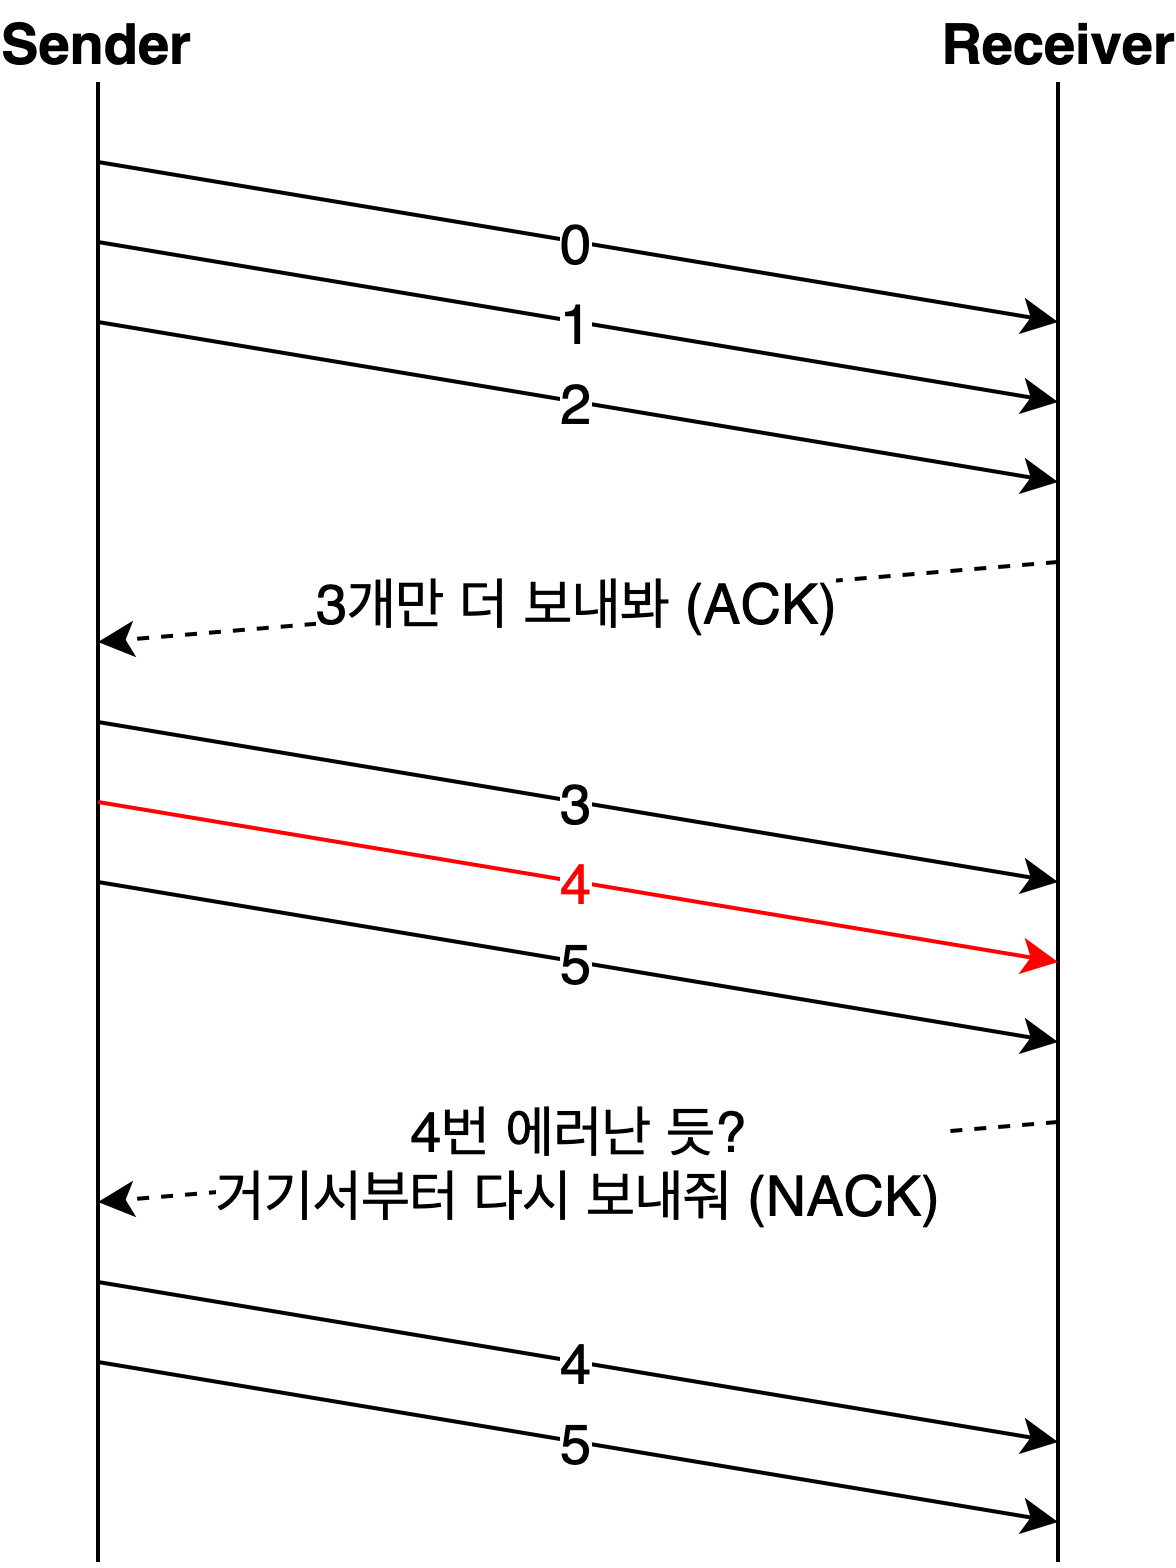

The diagram above was exported from draw.io. Its source (the exported page's mxGraphModel, read from the mxfile embedded in the PNG):
<mxGraphModel dx="932" dy="1700" grid="1" gridSize="10" guides="1" tooltips="1" connect="1" arrows="1" fold="1" page="1" pageScale="1" pageWidth="850" pageHeight="1100" math="0" shadow="0">
  <root>
    <mxCell id="0" />
    <mxCell id="1" parent="0" />
    <mxCell id="2" value="" style="endArrow=none;html=1;strokeWidth=1;fontSize=14;" edge="1" parent="1">
      <mxGeometry width="50" height="50" relative="1" as="geometry">
        <mxPoint x="40" y="400" as="sourcePoint" />
        <mxPoint x="40" y="770" as="targetPoint" />
      </mxGeometry>
    </mxCell>
    <mxCell id="3" value="" style="endArrow=none;html=1;strokeWidth=1;fontSize=14;" edge="1" parent="1">
      <mxGeometry width="50" height="50" relative="1" as="geometry">
        <mxPoint x="280" y="400" as="sourcePoint" />
        <mxPoint x="280" y="770" as="targetPoint" />
      </mxGeometry>
    </mxCell>
    <mxCell id="4" value="0" style="endArrow=classic;html=1;strokeWidth=1;fontSize=14;" edge="1" parent="1">
      <mxGeometry width="50" height="50" relative="1" as="geometry">
        <mxPoint x="40" y="420" as="sourcePoint" />
        <mxPoint x="280" y="460" as="targetPoint" />
      </mxGeometry>
    </mxCell>
    <mxCell id="5" value="1" style="endArrow=classic;html=1;strokeWidth=1;fontSize=14;" edge="1" parent="1">
      <mxGeometry width="50" height="50" relative="1" as="geometry">
        <mxPoint x="40" y="440" as="sourcePoint" />
        <mxPoint x="280" y="480" as="targetPoint" />
      </mxGeometry>
    </mxCell>
    <mxCell id="6" value="2" style="endArrow=classic;html=1;strokeWidth=1;fontSize=14;" edge="1" parent="1">
      <mxGeometry width="50" height="50" relative="1" as="geometry">
        <mxPoint x="40" y="460" as="sourcePoint" />
        <mxPoint x="280" y="500" as="targetPoint" />
      </mxGeometry>
    </mxCell>
    <mxCell id="7" value="3개만 더 보내봐 (ACK)" style="endArrow=classic;html=1;strokeWidth=1;fontSize=14;dashed=1;" edge="1" parent="1">
      <mxGeometry width="50" height="50" relative="1" as="geometry">
        <mxPoint x="280" y="520" as="sourcePoint" />
        <mxPoint x="40" y="540" as="targetPoint" />
      </mxGeometry>
    </mxCell>
    <mxCell id="8" value="3" style="endArrow=classic;html=1;strokeWidth=1;fontSize=14;" edge="1" parent="1">
      <mxGeometry width="50" height="50" relative="1" as="geometry">
        <mxPoint x="40" y="560" as="sourcePoint" />
        <mxPoint x="280" y="600" as="targetPoint" />
      </mxGeometry>
    </mxCell>
    <mxCell id="9" value="&lt;font color=&quot;#ff0000&quot;&gt;4&lt;/font&gt;" style="endArrow=classic;html=1;strokeWidth=1;fontSize=14;strokeColor=#FF0000;" edge="1" parent="1">
      <mxGeometry width="50" height="50" relative="1" as="geometry">
        <mxPoint x="40" y="580" as="sourcePoint" />
        <mxPoint x="280" y="620" as="targetPoint" />
      </mxGeometry>
    </mxCell>
    <mxCell id="10" value="4번 에러난 듯?&lt;br&gt;거기서부터 다시 보내줘 (NACK)" style="endArrow=classic;html=1;strokeWidth=1;fontSize=14;dashed=1;" edge="1" parent="1">
      <mxGeometry width="50" height="50" relative="1" as="geometry">
        <mxPoint x="280" y="660" as="sourcePoint" />
        <mxPoint x="40" y="680" as="targetPoint" />
      </mxGeometry>
    </mxCell>
    <mxCell id="11" value="5" style="endArrow=classic;html=1;strokeWidth=1;fontSize=14;" edge="1" parent="1">
      <mxGeometry width="50" height="50" relative="1" as="geometry">
        <mxPoint x="40" y="600" as="sourcePoint" />
        <mxPoint x="280" y="640" as="targetPoint" />
      </mxGeometry>
    </mxCell>
    <mxCell id="12" value="&lt;b&gt;Sender&lt;/b&gt;" style="text;html=1;strokeColor=none;fillColor=none;align=center;verticalAlign=middle;whiteSpace=wrap;rounded=0;fontSize=14;" vertex="1" parent="1">
      <mxGeometry x="20" y="380" width="40" height="20" as="geometry" />
    </mxCell>
    <mxCell id="13" value="&lt;b&gt;Receiver&lt;/b&gt;" style="text;html=1;strokeColor=none;fillColor=none;align=center;verticalAlign=middle;whiteSpace=wrap;rounded=0;fontSize=14;" vertex="1" parent="1">
      <mxGeometry x="260" y="380" width="40" height="20" as="geometry" />
    </mxCell>
    <mxCell id="14" value="4" style="endArrow=classic;html=1;strokeWidth=1;fontSize=14;" edge="1" parent="1">
      <mxGeometry width="50" height="50" relative="1" as="geometry">
        <mxPoint x="40" y="700" as="sourcePoint" />
        <mxPoint x="280" y="740" as="targetPoint" />
      </mxGeometry>
    </mxCell>
    <mxCell id="15" value="5" style="endArrow=classic;html=1;strokeWidth=1;fontSize=14;" edge="1" parent="1">
      <mxGeometry width="50" height="50" relative="1" as="geometry">
        <mxPoint x="40" y="720" as="sourcePoint" />
        <mxPoint x="280" y="760" as="targetPoint" />
      </mxGeometry>
    </mxCell>
  </root>
</mxGraphModel>